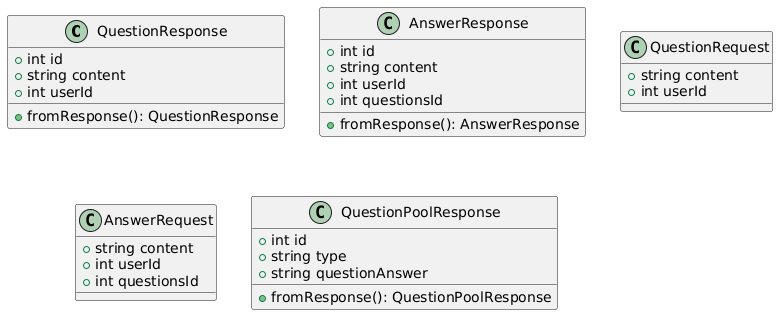

The diagram above was rendered by PlantUML. Its source (embedded in the PNG):
@startuml
class QuestionResponse {
  +int id
  +string content
  +int userId
  +fromResponse(): QuestionResponse
}

class AnswerResponse {
  +int id
  +string content
  +int userId
  +int questionsId
  +fromResponse(): AnswerResponse
}

class QuestionRequest{
  +string content
  +int userId
}

class AnswerRequest{
  +string content
  +int userId
  +int questionsId
}

class QuestionPoolResponse {
  +int id
  +string type
  +string questionAnswer
  +fromResponse(): QuestionPoolResponse
}
@enduml